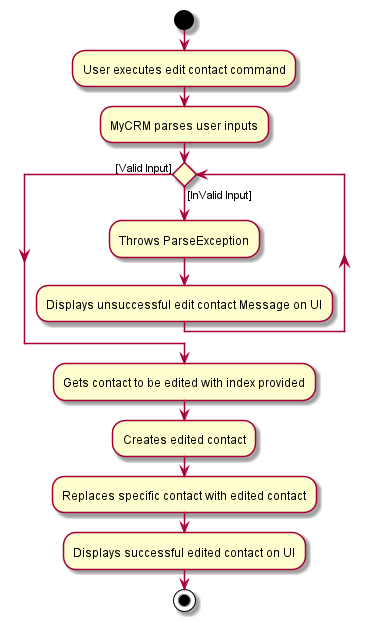

The diagram above was rendered by PlantUML. Its source (embedded in the PNG):
@startuml
start
:User executes edit contact command;
:MyCRM parses user inputs;
while () is ([InValid Input])
    :Throws ParseException;
    :Displays unsuccessful edit contact Message on UI;
endwhile ([Valid Input])
:Gets contact to be edited with index provided;
:Creates edited contact;
:Replaces specific contact with edited contact;
:Displays successful edited contact on UI;
stop
@enduml